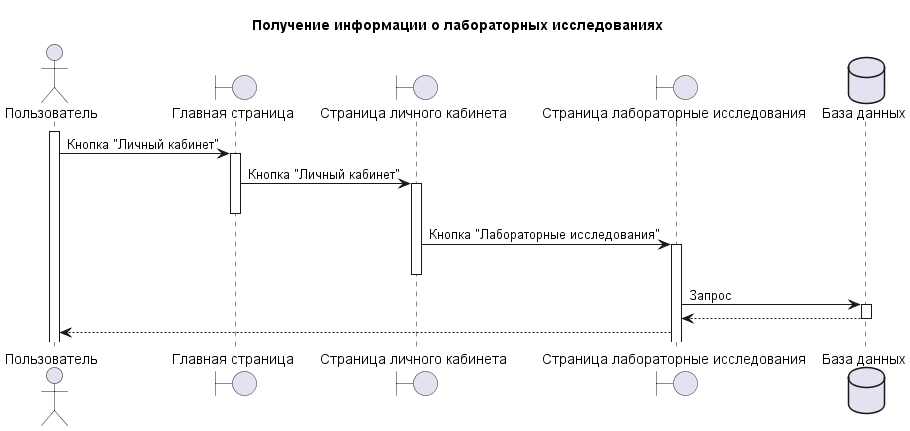

The diagram above was rendered by PlantUML. Its source (embedded in the PNG):
@startuml
title Получение информации о лабораторных исследованиях


actor "Пользователь" as User
activate User
boundary "Главная страница" as Main_page
User -> Main_page ++ : Кнопка "Личный кабинет"
boundary "Страница личного кабинета" as ls
Main_page -> ls ++ : Кнопка "Личный кабинет"
deactivate Main_page

boundary "Страница лабораторные исследования" as lab
ls ->  lab++ : Кнопка "Лабораторные исследования"
deactivate ls

database "База данных" as DB
lab -> DB ++ : Запрос 
DB --> lab 
deactivate DB

lab --> User





@enduml